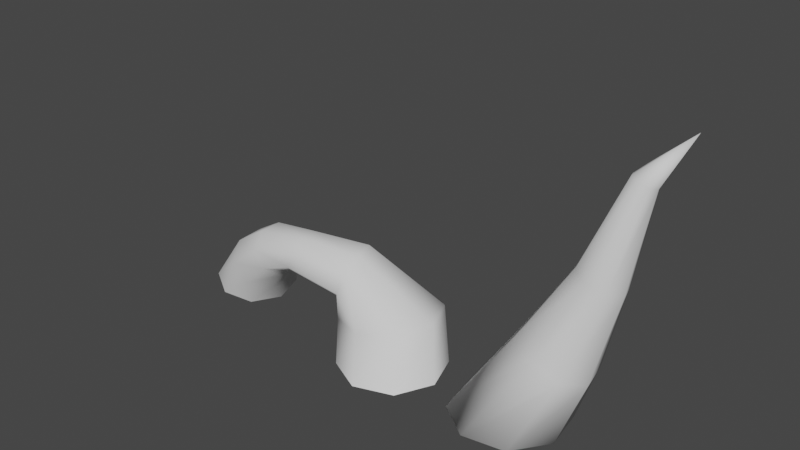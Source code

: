 # Source: Root2.blend  (saved by Blender 3.3.6; exported with 4.5.12 LTS)
import bpy
from mathutils import Matrix  # noqa: F401  (used for matrix-valued properties, if any)

bpy.ops.wm.read_factory_settings(use_empty=True)
scene = bpy.context.scene
scene.name = 'Scene'

# ---- collections
col_collection = bpy.data.collections.new('Collection'); scene.collection.children.link(col_collection)

# ---- world
world_world = bpy.data.worlds.new('World'); scene.world = world_world
world_world.use_nodes = True; world_world.node_tree.nodes.clear()
_N = world_world.node_tree.nodes; _L = world_world.node_tree.links
n0 = _N.new('ShaderNodeOutputWorld'); n0.name = 'World Output'; n0.location = (300, 300)
n1 = _N.new('ShaderNodeBackground'); n1.name = 'Background'; n1.location = (10, 300)
n1.inputs[0].default_value = (0.05088, 0.05088, 0.05088, 1.0)
_L.new(n1.outputs[0], n0.inputs[0])
n0.is_active_output = True
world_world.color = (0.05088, 0.05088, 0.05088)
world_world.use_sun_shadow = False
world_world.sun_shadow_jitter_overblur = 0.0

# ---- meshes
me_circle = bpy.data.meshes.new('Circle')
me_circle.from_pydata([(0.7121, 0.2036, 1.173), (0.7533, 0.06271, 1.181), (0.6891, -0.06207, 1.225), (0.557, -0.09763, 1.279), (0.4344, -0.02313, 1.311), (0.3932, 0.1178, 1.303), (0.5895, 0.2781, 1.205), (0.4574, 0.2426, 1.259), (0.151, 0.3603, 0.665), (0.0433, 0.1631, 0.7439), (0.08942, -0.07024, 0.7321), (0.2624, -0.2031, 0.6364), (0.4608, -0.1576, 0.5129), (0.5686, 0.03957, 0.434), (0.5225, 0.2729, 0.4458), (0.3495, 0.4057, 0.5415), (0.3765, 0.2303, -0.01645), (0.4318, -0.1109, -0.01645), (0.2297, -0.3913, -0.01645), (-0.1115, -0.4466, -0.01645), (-0.3919, -0.2445, -0.01645), (-0.4472, 0.09672, -0.01645), (-0.2451, 0.3771, -0.01645), (0.09612, 0.4324, -0.01645), (0.7683, 0.2631, 1.933), (0.8311, 0.2249, 1.917), (0.8522, 0.1528, 1.921), (0.8193, 0.08884, 1.943), (0.7517, 0.07063, 1.971), (0.6889, 0.1088, 1.987), (0.6678, 0.181, 1.983), (0.7007, 0.2449, 1.961), (1.019, 0.2722, 2.296), (-0.8149, -0.3208, -0.07898), (-1.129, -0.428, -0.07898), (-1.427, -0.2815, -0.07898), (-1.535, 0.03282, -0.07898), (-1.388, 0.3309, -0.07898), (-1.074, 0.4381, -0.07898), (-0.7756, 0.2916, -0.07898), (-0.6685, -0.02277, -0.07898), (-0.9551, -0.1294, 0.2804), (-1.247, -0.2504, 0.2433), (-1.539, -0.1277, 0.206), (-1.658, 0.1668, 0.1904), (-1.537, 0.4605, 0.2056), (-1.245, 0.5814, 0.2427), (-0.9533, 0.4587, 0.28), (-0.8334, 0.1643, 0.2956), (-1.467, -0.12, 0.5981), (-1.541, -0.1347, 0.4263), (-1.626, -0.01691, 0.3079), (-1.672, 0.1645, 0.3123), (-1.654, 0.3031, 0.4369), (-1.58, 0.3179, 0.6087), (-1.495, 0.2, 0.7271), (-1.449, 0.01865, 0.7227), (-1.987, -0.1363, 0.6166), (-1.972, -0.02905, 0.7129), (-2.009, 0.1112, 0.7163), (-2.074, 0.2023, 0.6248), (-2.131, 0.1909, 0.4919), (-2.145, 0.08371, 0.3956), (-2.109, -0.05656, 0.3922), (-2.044, -0.1477, 0.4837), (-2.384, -0.1695, 0.5308), (-2.412, -0.05905, 0.6513), (-2.387, 0.1039, 0.6689), (-2.324, 0.224, 0.5734), (-2.26, 0.2307, 0.4206), (-2.232, 0.1202, 0.3001), (-2.257, -0.04276, 0.2825), (-2.32, -0.1628, 0.3781), (-2.725, -0.1139, 0.2681), (-2.788, 0.02392, 0.4034), (-2.728, 0.2104, 0.4576), (-2.58, 0.3363, 0.399), (-2.43, 0.328, 0.2619), (-2.367, 0.1902, 0.1266), (-2.427, 0.003714, 0.0724), (-2.575, -0.1222, 0.131), (-2.894, -0.09013, -0.0878), (-3.115, 0.0401, -0.04116), (-3.177, 0.2911, -0.007858), (-3.045, 0.5158, -0.007404), (-2.795, 0.5826, -0.04006), (-2.574, 0.4524, -0.0867), (-2.511, 0.2014, -0.12), (-2.644, -0.02331, -0.1205)], [], [(15, 8, 7, 6), (9, 10, 4, 5), (11, 12, 2, 3), (13, 14, 0, 1), (8, 9, 5, 7), (10, 11, 3, 4), (12, 13, 1, 2), (6, 7, 31, 24), (17, 16, 14, 13), (19, 18, 12, 11), (21, 20, 10, 9), (23, 22, 8, 15), (16, 23, 15, 14), (18, 17, 13, 12), (20, 19, 11, 10), (22, 21, 9, 8), (14, 15, 6, 0), (23, 16, 17, 18, 19, 20, 21, 22), (31, 30, 32), (5, 4, 29, 30), (3, 2, 27, 28), (1, 0, 25, 26), (7, 5, 30, 31), (4, 3, 28, 29), (2, 1, 26, 27), (0, 6, 24, 25), (29, 28, 32), (27, 26, 32), (25, 24, 32), (24, 31, 32), (30, 29, 32), (28, 27, 32), (26, 25, 32), (37, 36, 44, 45), (35, 34, 42, 43), (40, 39, 47, 48), (38, 37, 45, 46), (36, 35, 43, 44), (34, 33, 41, 42), (33, 40, 48, 41), (39, 38, 46, 47), (41, 48, 56, 49), (46, 45, 53, 54), (44, 43, 51, 52), (42, 41, 49, 50), (48, 47, 55, 56), (47, 46, 54, 55), (45, 44, 52, 53), (43, 42, 50, 51), (54, 53, 61, 60), (51, 50, 64, 63), (55, 54, 60, 59), (50, 49, 57, 64), (49, 56, 58, 57), (53, 52, 62, 61), (56, 55, 59, 58), (52, 51, 63, 62), (58, 59, 67, 66), (64, 57, 65, 72), (62, 63, 71, 70), (60, 61, 69, 68), (59, 60, 68, 67), (57, 58, 66, 65), (63, 64, 72, 71), (61, 62, 70, 69), (71, 72, 80, 79), (65, 66, 74, 73), (68, 69, 77, 76), (70, 71, 79, 78), (66, 67, 75, 74), (72, 65, 73, 80), (67, 68, 76, 75), (69, 70, 78, 77), (78, 79, 87, 86), (80, 73, 81, 88), (75, 76, 84, 83), (77, 78, 86, 85), (79, 80, 88, 87), (73, 74, 82, 81), (74, 75, 83, 82), (76, 77, 85, 84)])
me_circle.polygons.foreach_set('use_smooth', [True] * 81)
_uv = me_circle.uv_layers.new(name='UVMap')
_uv.uv.foreach_set('vector', [0.5891, 0.1952, 0.6285, 0.2068, 0.6149, 0.3848, 0.5924, 0.3836, 0.4477, 0.8759, 0.5102, 0.872, 0.5218, 0.9972, 0.4832, 0.9953, 0.3575, 0.4973, 0.2954, 0.4988, 0.3317, 0.3043, 0.3696, 0.31, 0.4781, 0.2058, 0.5268, 0.1948, 0.5551, 0.391, 0.5249, 0.4027, 0.8268, 0.1889, 0.8891, 0.1954, 0.8906, 0.3302, 0.852, 0.3276, 0.4069, 0.4892, 0.3575, 0.4973, 0.3696, 0.31, 0.4004, 0.3134, 0.2954, 0.4988, 0.2569, 0.4927, 0.309, 0.2996, 0.3317, 0.3043, 0.8246, 0.3154, 0.852, 0.3276, 0.8644, 0.5029, 0.8503, 0.4966, 0.4312, 0.08988, 0.4986, 0.07085, 0.5268, 0.1948, 0.4781, 0.2058, 0.365, 0.7042, 0.2856, 0.6598, 0.2954, 0.4988, 0.3575, 0.4973, 0.4312, 0.702, 0.5218, 0.6943, 0.5102, 0.872, 0.4477, 0.8759, 0.5817, 0.0348, 0.6319, 0.002838, 0.6285, 0.2068, 0.5891, 0.1952, 0.4986, 0.07085, 0.5817, 0.0348, 0.5891, 0.1952, 0.5268, 0.1948, 0.2856, 0.6598, 0.2339, 0.6198, 0.2569, 0.4927, 0.2954, 0.4988, 0.4255, 0.727, 0.365, 0.7042, 0.3575, 0.4973, 0.4069, 0.4892, 0.8299, 0.02152, 0.9177, 0.002838, 0.8891, 0.1954, 0.8268, 0.1889, 0.5268, 0.1948, 0.5891, 0.1952, 0.5924, 0.3836, 0.5551, 0.391, 0.7017, 0.8473, 0.6376, 0.783, 0.6376, 0.692, 0.7017, 0.6277, 0.7923, 0.6277, 0.8563, 0.6919, 0.8563, 0.7829, 0.7923, 0.8472, 0.8644, 0.5029, 0.8841, 0.5042, 0.8398, 0.5866, 0.8906, 0.3302, 0.9177, 0.3216, 0.8981, 0.4998, 0.8841, 0.5042, 0.3696, 0.31, 0.3317, 0.3043, 0.3903, 0.1171, 0.4097, 0.12, 0.5249, 0.4027, 0.5551, 0.391, 0.6128, 0.5807, 0.5973, 0.5867, 0.852, 0.3276, 0.8906, 0.3302, 0.8841, 0.5042, 0.8644, 0.5029, 0.4004, 0.3134, 0.3696, 0.31, 0.4097, 0.12, 0.4255, 0.1218, 0.3317, 0.3043, 0.309, 0.2996, 0.3787, 0.1147, 0.3903, 0.1171, 0.5551, 0.391, 0.5924, 0.3836, 0.6319, 0.5769, 0.6128, 0.5807, 0.4255, 0.1218, 0.4097, 0.12, 0.3859, 0.002838, 0.3903, 0.1171, 0.3787, 0.1147, 0.3859, 0.002838, 0.6128, 0.5807, 0.6319, 0.5769, 0.6262, 0.6886, 0.8503, 0.4966, 0.8644, 0.5029, 0.8398, 0.5866, 0.3778, 0.845, 0.358, 0.845, 0.3723, 0.7327, 0.4097, 0.12, 0.3903, 0.1171, 0.3859, 0.002838, 0.5973, 0.5867, 0.6128, 0.5807, 0.6262, 0.6886, 0.06554, 0.6745, 0.1518, 0.6606, 0.1471, 0.7394, 0.06544, 0.7574, 0.2233, 0.4276, 0.2282, 0.4988, 0.1376, 0.4724, 0.1434, 0.4023, 0.6249, 0.6943, 0.62, 0.7697, 0.5275, 0.8357, 0.5275, 0.7613, 0.002838, 0.6747, 0.06554, 0.6745, 0.06544, 0.7574, 0.003797, 0.7683, 0.1518, 0.6606, 0.2111, 0.6412, 0.2009, 0.7249, 0.1471, 0.7394, 0.2282, 0.4988, 0.2226, 0.5849, 0.122, 0.5529, 0.1376, 0.4724, 0.2226, 0.5849, 0.21, 0.6355, 0.1056, 0.5967, 0.122, 0.5529, 0.62, 0.7697, 0.6249, 0.8542, 0.5425, 0.9146, 0.5275, 0.8357, 0.8189, 0.5955, 0.7398, 0.622, 0.7801, 0.4939, 0.8189, 0.4841, 0.003797, 0.7683, 0.06544, 0.7574, 0.1253, 0.8101, 0.1201, 0.8537, 0.1471, 0.7394, 0.2009, 0.7249, 0.1902, 0.7587, 0.1543, 0.7708, 0.1376, 0.4724, 0.122, 0.5529, 0.04094, 0.417, 0.08647, 0.3992, 0.7398, 0.622, 0.6647, 0.5849, 0.7332, 0.4789, 0.7801, 0.4939, 0.6647, 0.5849, 0.6376, 0.506, 0.7056, 0.4477, 0.7332, 0.4789, 0.06544, 0.7574, 0.1471, 0.7394, 0.1543, 0.7708, 0.1253, 0.8101, 0.1434, 0.4023, 0.1376, 0.4724, 0.08647, 0.3992, 0.1128, 0.3833, 0.1201, 0.8537, 0.1253, 0.8101, 0.2111, 0.8268, 0.2071, 0.8604, 0.2679, 0.9338, 0.2339, 0.9482, 0.2515, 0.8163, 0.2778, 0.8051, 0.7332, 0.4789, 0.7056, 0.4477, 0.7432, 0.3249, 0.7645, 0.349, 0.08647, 0.3992, 0.04094, 0.417, 0.03875, 0.2814, 0.07396, 0.2675, 0.04094, 0.417, 0.002838, 0.4264, 0.009282, 0.2886, 0.03875, 0.2814, 0.3523, 0.9369, 0.317, 0.9291, 0.3157, 0.8015, 0.3431, 0.8075, 0.7801, 0.4939, 0.7332, 0.4789, 0.7645, 0.349, 0.8008, 0.3606, 0.317, 0.9291, 0.2679, 0.9338, 0.2778, 0.8051, 0.3157, 0.8015, 0.8008, 0.3606, 0.7645, 0.349, 0.773, 0.2496, 0.8164, 0.2453, 0.07396, 0.2675, 0.03875, 0.2814, 0.06387, 0.1778, 0.1031, 0.1963, 0.3157, 0.8015, 0.2778, 0.8051, 0.2874, 0.7699, 0.3287, 0.7827, 0.9552, 0.9317, 0.9346, 0.9004, 0.9412, 0.8624, 0.9771, 0.8793, 0.7645, 0.349, 0.7432, 0.3249, 0.7422, 0.2575, 0.773, 0.2496, 0.03875, 0.2814, 0.009282, 0.2886, 0.02816, 0.174, 0.06387, 0.1778, 0.2778, 0.8051, 0.2515, 0.8163, 0.2589, 0.7465, 0.2874, 0.7699, 0.9346, 0.9004, 0.903, 0.8926, 0.8996, 0.8577, 0.9412, 0.8624, 0.1228, 0.2186, 0.1031, 0.1963, 0.1666, 0.1343, 0.1761, 0.1787, 0.06387, 0.1778, 0.02816, 0.174, 0.09064, 0.08228, 0.1312, 0.09437, 0.9771, 0.8793, 0.9412, 0.8624, 0.9436, 0.7962, 0.9885, 0.7946, 0.3287, 0.7827, 0.2874, 0.7699, 0.3063, 0.7327, 0.3523, 0.7547, 0.8164, 0.2453, 0.773, 0.2496, 0.7539, 0.1476, 0.8046, 0.1324, 0.1031, 0.1963, 0.06387, 0.1778, 0.1312, 0.09437, 0.1666, 0.1343, 0.773, 0.2496, 0.7422, 0.2575, 0.7196, 0.1795, 0.7539, 0.1476, 0.9412, 0.8624, 0.8996, 0.8577, 0.8913, 0.7978, 0.9436, 0.7962, 0.8913, 0.7978, 0.8623, 0.7984, 0.862, 0.7296, 0.91, 0.6981, 0.1666, 0.1343, 0.1312, 0.09437, 0.2234, 0.05524, 0.2282, 0.1233, 0.7539, 0.1476, 0.7196, 0.1795, 0.6865, 0.03243, 0.7474, 0.002838, 0.9436, 0.7962, 0.8913, 0.7978, 0.91, 0.6981, 0.9624, 0.6559, 0.1761, 0.1787, 0.1666, 0.1343, 0.2282, 0.1233, 0.2184, 0.1671, 0.1312, 0.09437, 0.09064, 0.08228, 0.2068, 0.002838, 0.2234, 0.05524, 0.8046, 0.1324, 0.7539, 0.1476, 0.7474, 0.002838, 0.8128, 0.02152, 0.9885, 0.7946, 0.9436, 0.7962, 0.9624, 0.6559, 0.9885, 0.6277])
me_circle.update()

# ---- objects
ob_circle = bpy.data.objects.new('Circle', me_circle)

# ---- transforms, parenting, visibility, modifiers, constraints
ob_circle.location = (0.0, 0.0, 0.0)

# ---- collection membership
col_collection.objects.link(ob_circle)

# ---- scene / render settings (as saved in the file)
scene.frame_start = 1; scene.frame_end = 250; scene.frame_set(1)
scene.render.engine = 'BLENDER_EEVEE_NEXT'
scene.cycles.sampling_pattern = 'TABULATED_SOBOL'
scene.cycles.use_light_tree = False
scene.view_settings.view_transform = 'Filmic'
bpy.context.view_layer.update()

# ---- added for rendering (the .blend has no active camera and no usable light): camera, sun
cam_auto = bpy.data.cameras.new('AutoCamera')
cam_auto.lens = 50.0
cam_auto.sensor_width = 36.0
cam_auto.clip_end = 1000.0
ob_auto_camera = bpy.data.objects.new('AutoCamera', cam_auto)
scene.collection.objects.link(ob_auto_camera)
ob_auto_camera.location = (3.50075, -5.42812, 4.75172)
ob_auto_camera.rotation_euler = (1.09748, -7.21219e-08, 0.694738)
scene.camera = ob_auto_camera
light_auto_sun = bpy.data.lights.new('AutoSun', 'SUN')
light_auto_sun.energy = 3.0
light_auto_sun.angle = 0.0523599
ob_auto_sun = bpy.data.objects.new('AutoSun', light_auto_sun)
scene.collection.objects.link(ob_auto_sun)
ob_auto_sun.rotation_euler = (0.872665, 0.174533, 0.523599)
bpy.context.view_layer.update()
